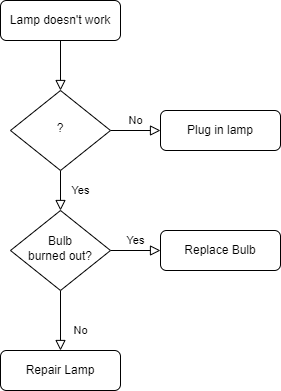

The diagram above was exported from draw.io. Its source (the exported page's mxGraphModel, read from the mxfile embedded in the PNG):
<mxGraphModel dx="1006" dy="531" grid="1" gridSize="10" guides="1" tooltips="1" connect="1" arrows="1" fold="1" page="1" pageScale="1" pageWidth="827" pageHeight="1169" math="0" shadow="0">
  <root>
    <mxCell id="WIyWlLk6GJQsqaUBKTNV-0" />
    <mxCell id="WIyWlLk6GJQsqaUBKTNV-1" parent="WIyWlLk6GJQsqaUBKTNV-0" />
    <mxCell id="WIyWlLk6GJQsqaUBKTNV-2" value="" style="rounded=0;html=1;jettySize=auto;orthogonalLoop=1;fontSize=11;endArrow=block;endFill=0;endSize=8;strokeWidth=1;shadow=0;labelBackgroundColor=none;edgeStyle=orthogonalEdgeStyle;" parent="WIyWlLk6GJQsqaUBKTNV-1" source="WIyWlLk6GJQsqaUBKTNV-3" target="WIyWlLk6GJQsqaUBKTNV-6" edge="1">
      <mxGeometry relative="1" as="geometry" />
    </mxCell>
    <mxCell id="WIyWlLk6GJQsqaUBKTNV-3" value="Lamp doesn't work" style="rounded=1;whiteSpace=wrap;html=1;fontSize=12;glass=0;strokeWidth=1;shadow=0;" parent="WIyWlLk6GJQsqaUBKTNV-1" vertex="1">
      <mxGeometry x="160" y="80" width="120" height="40" as="geometry" />
    </mxCell>
    <mxCell id="WIyWlLk6GJQsqaUBKTNV-4" value="Yes" style="rounded=0;html=1;jettySize=auto;orthogonalLoop=1;fontSize=11;endArrow=block;endFill=0;endSize=8;strokeWidth=1;shadow=0;labelBackgroundColor=none;edgeStyle=orthogonalEdgeStyle;" parent="WIyWlLk6GJQsqaUBKTNV-1" source="WIyWlLk6GJQsqaUBKTNV-6" target="WIyWlLk6GJQsqaUBKTNV-10" edge="1">
      <mxGeometry y="20" relative="1" as="geometry">
        <mxPoint as="offset" />
      </mxGeometry>
    </mxCell>
    <mxCell id="WIyWlLk6GJQsqaUBKTNV-5" value="No" style="edgeStyle=orthogonalEdgeStyle;rounded=0;html=1;jettySize=auto;orthogonalLoop=1;fontSize=11;endArrow=block;endFill=0;endSize=8;strokeWidth=1;shadow=0;labelBackgroundColor=none;" parent="WIyWlLk6GJQsqaUBKTNV-1" source="WIyWlLk6GJQsqaUBKTNV-6" target="WIyWlLk6GJQsqaUBKTNV-7" edge="1">
      <mxGeometry y="10" relative="1" as="geometry">
        <mxPoint as="offset" />
      </mxGeometry>
    </mxCell>
    <mxCell id="WIyWlLk6GJQsqaUBKTNV-6" value="?" style="rhombus;whiteSpace=wrap;html=1;shadow=0;fontFamily=Helvetica;fontSize=12;align=center;strokeWidth=1;spacing=6;spacingTop=-4;" parent="WIyWlLk6GJQsqaUBKTNV-1" vertex="1">
      <mxGeometry x="170" y="170" width="100" height="80" as="geometry" />
    </mxCell>
    <mxCell id="WIyWlLk6GJQsqaUBKTNV-7" value="Plug in lamp" style="rounded=1;whiteSpace=wrap;html=1;fontSize=12;glass=0;strokeWidth=1;shadow=0;" parent="WIyWlLk6GJQsqaUBKTNV-1" vertex="1">
      <mxGeometry x="320" y="190" width="120" height="40" as="geometry" />
    </mxCell>
    <mxCell id="WIyWlLk6GJQsqaUBKTNV-8" value="No" style="rounded=0;html=1;jettySize=auto;orthogonalLoop=1;fontSize=11;endArrow=block;endFill=0;endSize=8;strokeWidth=1;shadow=0;labelBackgroundColor=none;edgeStyle=orthogonalEdgeStyle;" parent="WIyWlLk6GJQsqaUBKTNV-1" source="WIyWlLk6GJQsqaUBKTNV-10" target="WIyWlLk6GJQsqaUBKTNV-11" edge="1">
      <mxGeometry x="0.3333" y="20" relative="1" as="geometry">
        <mxPoint as="offset" />
      </mxGeometry>
    </mxCell>
    <mxCell id="WIyWlLk6GJQsqaUBKTNV-9" value="Yes" style="edgeStyle=orthogonalEdgeStyle;rounded=0;html=1;jettySize=auto;orthogonalLoop=1;fontSize=11;endArrow=block;endFill=0;endSize=8;strokeWidth=1;shadow=0;labelBackgroundColor=none;" parent="WIyWlLk6GJQsqaUBKTNV-1" source="WIyWlLk6GJQsqaUBKTNV-10" target="WIyWlLk6GJQsqaUBKTNV-12" edge="1">
      <mxGeometry y="10" relative="1" as="geometry">
        <mxPoint as="offset" />
      </mxGeometry>
    </mxCell>
    <mxCell id="WIyWlLk6GJQsqaUBKTNV-10" value="Bulb&lt;br&gt;burned out?" style="rhombus;whiteSpace=wrap;html=1;shadow=0;fontFamily=Helvetica;fontSize=12;align=center;strokeWidth=1;spacing=6;spacingTop=-4;" parent="WIyWlLk6GJQsqaUBKTNV-1" vertex="1">
      <mxGeometry x="170" y="290" width="100" height="80" as="geometry" />
    </mxCell>
    <mxCell id="WIyWlLk6GJQsqaUBKTNV-11" value="Repair Lamp" style="rounded=1;whiteSpace=wrap;html=1;fontSize=12;glass=0;strokeWidth=1;shadow=0;" parent="WIyWlLk6GJQsqaUBKTNV-1" vertex="1">
      <mxGeometry x="160" y="430" width="120" height="40" as="geometry" />
    </mxCell>
    <mxCell id="WIyWlLk6GJQsqaUBKTNV-12" value="Replace Bulb" style="rounded=1;whiteSpace=wrap;html=1;fontSize=12;glass=0;strokeWidth=1;shadow=0;" parent="WIyWlLk6GJQsqaUBKTNV-1" vertex="1">
      <mxGeometry x="320" y="310" width="120" height="40" as="geometry" />
    </mxCell>
  </root>
</mxGraphModel>